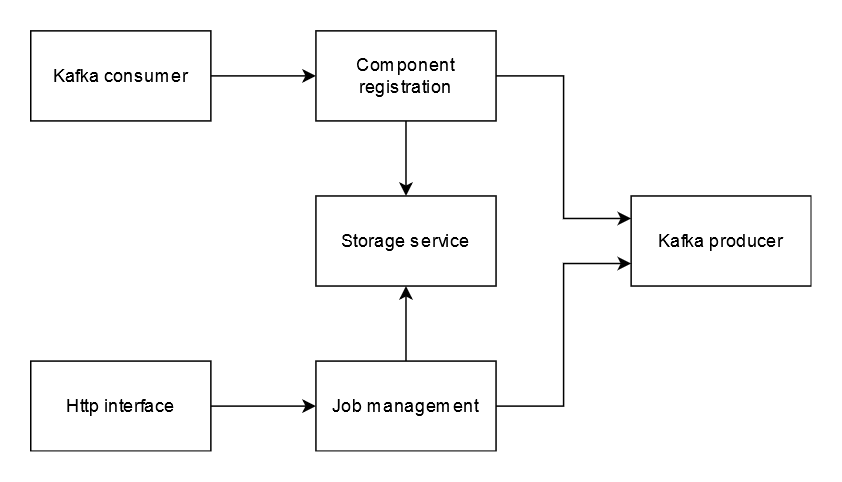

The diagram above was exported from draw.io. Its source (the exported page's mxGraphModel, read from the mxfile embedded in the PNG):
<mxGraphModel dx="1038" dy="575" grid="1" gridSize="10" guides="1" tooltips="1" connect="1" arrows="1" fold="1" page="1" pageScale="1" pageWidth="850" pageHeight="1100" math="0" shadow="0">
  <root>
    <mxCell id="0" />
    <mxCell id="1" parent="0" />
    <mxCell id="sJjrZcxwxTjFV_b06Jto-5" style="edgeStyle=orthogonalEdgeStyle;rounded=0;orthogonalLoop=1;jettySize=auto;html=1;exitX=1;exitY=0.5;exitDx=0;exitDy=0;entryX=0;entryY=0.5;entryDx=0;entryDy=0;" edge="1" parent="1" source="sJjrZcxwxTjFV_b06Jto-1" target="sJjrZcxwxTjFV_b06Jto-3">
      <mxGeometry relative="1" as="geometry" />
    </mxCell>
    <mxCell id="sJjrZcxwxTjFV_b06Jto-1" value="Kafka consumer" style="rounded=0;whiteSpace=wrap;html=1;" vertex="1" parent="1">
      <mxGeometry x="160" y="100" width="120" height="60" as="geometry" />
    </mxCell>
    <mxCell id="sJjrZcxwxTjFV_b06Jto-6" style="edgeStyle=orthogonalEdgeStyle;rounded=0;orthogonalLoop=1;jettySize=auto;html=1;exitX=1;exitY=0.5;exitDx=0;exitDy=0;" edge="1" parent="1" source="sJjrZcxwxTjFV_b06Jto-2" target="sJjrZcxwxTjFV_b06Jto-4">
      <mxGeometry relative="1" as="geometry" />
    </mxCell>
    <mxCell id="sJjrZcxwxTjFV_b06Jto-2" value="Http interface" style="rounded=0;whiteSpace=wrap;html=1;" vertex="1" parent="1">
      <mxGeometry x="160" y="320" width="120" height="60" as="geometry" />
    </mxCell>
    <mxCell id="sJjrZcxwxTjFV_b06Jto-8" value="" style="edgeStyle=orthogonalEdgeStyle;rounded=0;orthogonalLoop=1;jettySize=auto;html=1;entryX=0;entryY=0.25;entryDx=0;entryDy=0;" edge="1" parent="1" source="sJjrZcxwxTjFV_b06Jto-3" target="sJjrZcxwxTjFV_b06Jto-7">
      <mxGeometry relative="1" as="geometry" />
    </mxCell>
    <mxCell id="sJjrZcxwxTjFV_b06Jto-13" style="edgeStyle=orthogonalEdgeStyle;rounded=0;orthogonalLoop=1;jettySize=auto;html=1;exitX=0.5;exitY=1;exitDx=0;exitDy=0;entryX=0.5;entryY=0;entryDx=0;entryDy=0;" edge="1" parent="1" source="sJjrZcxwxTjFV_b06Jto-3" target="sJjrZcxwxTjFV_b06Jto-11">
      <mxGeometry relative="1" as="geometry" />
    </mxCell>
    <mxCell id="sJjrZcxwxTjFV_b06Jto-3" value="Component registration" style="rounded=0;whiteSpace=wrap;html=1;" vertex="1" parent="1">
      <mxGeometry x="350" y="100" width="120" height="60" as="geometry" />
    </mxCell>
    <mxCell id="sJjrZcxwxTjFV_b06Jto-7" value="Kafka producer" style="rounded=0;whiteSpace=wrap;html=1;" vertex="1" parent="1">
      <mxGeometry x="560" y="210" width="120" height="60" as="geometry" />
    </mxCell>
    <mxCell id="sJjrZcxwxTjFV_b06Jto-9" style="edgeStyle=orthogonalEdgeStyle;rounded=0;orthogonalLoop=1;jettySize=auto;html=1;exitX=1;exitY=0.5;exitDx=0;exitDy=0;entryX=0;entryY=0.75;entryDx=0;entryDy=0;" edge="1" parent="1" source="sJjrZcxwxTjFV_b06Jto-4" target="sJjrZcxwxTjFV_b06Jto-7">
      <mxGeometry relative="1" as="geometry" />
    </mxCell>
    <mxCell id="sJjrZcxwxTjFV_b06Jto-12" style="edgeStyle=orthogonalEdgeStyle;rounded=0;orthogonalLoop=1;jettySize=auto;html=1;exitX=0.5;exitY=0;exitDx=0;exitDy=0;entryX=0.5;entryY=1;entryDx=0;entryDy=0;" edge="1" parent="1" source="sJjrZcxwxTjFV_b06Jto-4" target="sJjrZcxwxTjFV_b06Jto-11">
      <mxGeometry relative="1" as="geometry" />
    </mxCell>
    <mxCell id="sJjrZcxwxTjFV_b06Jto-4" value="Job management" style="rounded=0;whiteSpace=wrap;html=1;" vertex="1" parent="1">
      <mxGeometry x="350" y="320" width="120" height="60" as="geometry" />
    </mxCell>
    <mxCell id="sJjrZcxwxTjFV_b06Jto-11" value="Storage service" style="rounded=0;whiteSpace=wrap;html=1;" vertex="1" parent="1">
      <mxGeometry x="350" y="210" width="120" height="60" as="geometry" />
    </mxCell>
  </root>
</mxGraphModel>